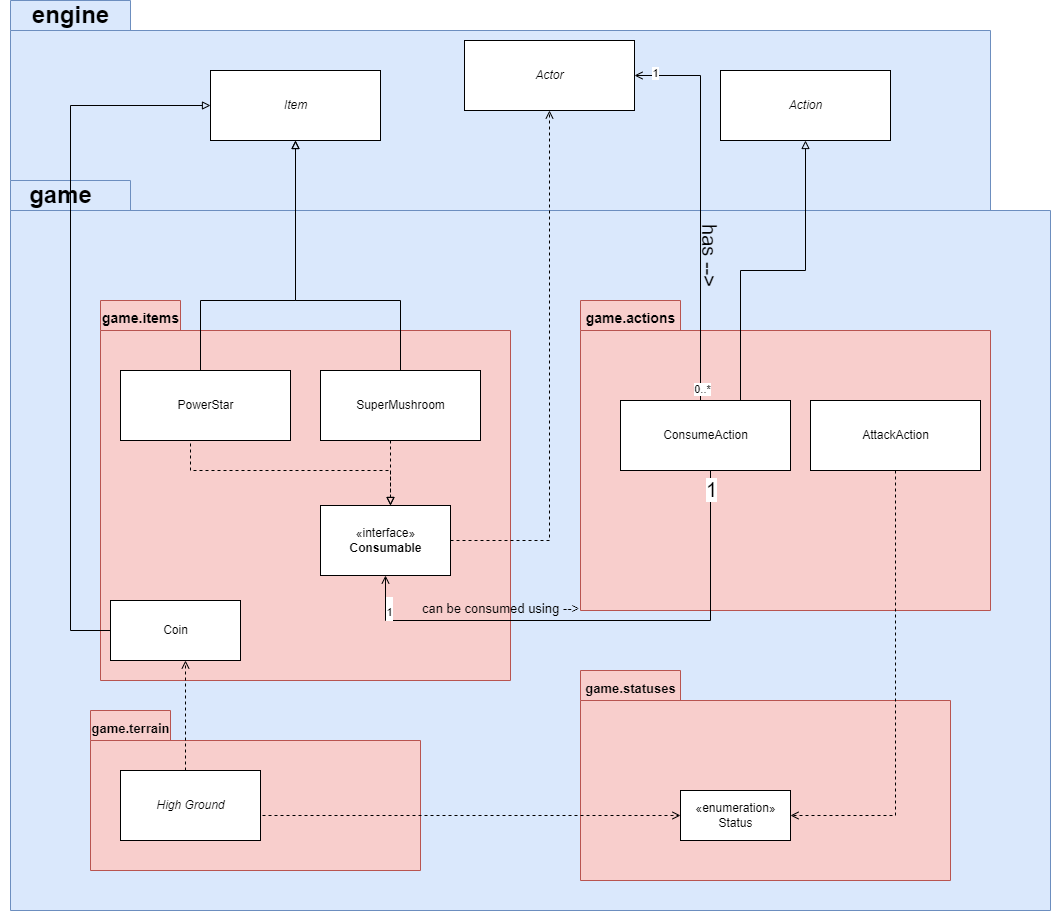

The diagram above was exported from draw.io. Its source (the exported page's mxGraphModel, read from the mxfile embedded in the PNG):
<mxGraphModel dx="2468" dy="885" grid="1" gridSize="10" guides="1" tooltips="1" connect="1" arrows="1" fold="1" page="1" pageScale="1" pageWidth="827" pageHeight="1169" math="0" shadow="0">
  <root>
    <mxCell id="0" />
    <mxCell id="1" parent="0" />
    <mxCell id="i43hTrtua0hH4RwefnVX-7" value="" style="shape=folder;fontStyle=1;spacingTop=10;tabWidth=120;tabHeight=30;tabPosition=left;html=1;fillColor=#dae8fc;strokeColor=#6c8ebf;" parent="1" vertex="1">
      <mxGeometry x="-40" y="270" width="980" height="210" as="geometry" />
    </mxCell>
    <mxCell id="i43hTrtua0hH4RwefnVX-1" value="" style="shape=folder;fontStyle=1;spacingTop=10;tabWidth=120;tabHeight=30;tabPosition=left;html=1;fillColor=#dae8fc;strokeColor=#6c8ebf;" parent="1" vertex="1">
      <mxGeometry x="-40" y="450" width="1040" height="730" as="geometry" />
    </mxCell>
    <mxCell id="i43hTrtua0hH4RwefnVX-4" value="" style="shape=folder;fontStyle=1;spacingTop=10;tabWidth=80;tabHeight=30;tabPosition=left;html=1;fillColor=#f8cecc;strokeColor=#b85450;" parent="1" vertex="1">
      <mxGeometry x="50" y="570" width="410" height="380" as="geometry" />
    </mxCell>
    <mxCell id="i43hTrtua0hH4RwefnVX-2" value="game" style="text;strokeColor=none;fillColor=none;html=1;fontSize=24;fontStyle=1;verticalAlign=middle;align=center;" parent="1" vertex="1">
      <mxGeometry x="-50" y="450" width="120" height="30" as="geometry" />
    </mxCell>
    <mxCell id="MrsWHeAj9BduAwFFd_29-2" style="edgeStyle=orthogonalEdgeStyle;rounded=0;orthogonalLoop=1;jettySize=auto;html=1;endArrow=block;endFill=0;dashed=1;exitX=0.5;exitY=1;exitDx=0;exitDy=0;" parent="1" source="i43hTrtua0hH4RwefnVX-3" target="MrsWHeAj9BduAwFFd_29-1" edge="1">
      <mxGeometry relative="1" as="geometry">
        <Array as="points">
          <mxPoint x="140" y="710" />
          <mxPoint x="140" y="740" />
          <mxPoint x="340" y="740" />
        </Array>
      </mxGeometry>
    </mxCell>
    <mxCell id="r3NcZX6An-PjU--hHvSq-7" style="edgeStyle=orthogonalEdgeStyle;rounded=0;orthogonalLoop=1;jettySize=auto;html=1;endArrow=block;endFill=0;" parent="1" source="i43hTrtua0hH4RwefnVX-3" target="i43hTrtua0hH4RwefnVX-9" edge="1">
      <mxGeometry relative="1" as="geometry">
        <Array as="points">
          <mxPoint x="150" y="570" />
          <mxPoint x="245" y="570" />
        </Array>
        <mxPoint x="170" y="655" as="targetPoint" />
      </mxGeometry>
    </mxCell>
    <mxCell id="i43hTrtua0hH4RwefnVX-3" value="PowerStar" style="html=1;" parent="1" vertex="1">
      <mxGeometry x="70" y="640" width="170" height="70" as="geometry" />
    </mxCell>
    <mxCell id="i43hTrtua0hH4RwefnVX-5" value="&lt;font style=&quot;font-size: 14px&quot;&gt;game.items&lt;/font&gt;" style="text;strokeColor=none;fillColor=none;html=1;fontSize=24;fontStyle=1;verticalAlign=middle;align=center;" parent="1" vertex="1">
      <mxGeometry x="30" y="570" width="120" height="30" as="geometry" />
    </mxCell>
    <mxCell id="i43hTrtua0hH4RwefnVX-8" value="engine" style="text;strokeColor=none;fillColor=none;html=1;fontSize=24;fontStyle=1;verticalAlign=middle;align=center;" parent="1" vertex="1">
      <mxGeometry x="-40" y="270" width="120" height="30" as="geometry" />
    </mxCell>
    <mxCell id="i43hTrtua0hH4RwefnVX-9" value="&lt;i&gt;Item&lt;/i&gt;" style="html=1;" parent="1" vertex="1">
      <mxGeometry x="160" y="340" width="170" height="70" as="geometry" />
    </mxCell>
    <mxCell id="MrsWHeAj9BduAwFFd_29-3" style="edgeStyle=orthogonalEdgeStyle;rounded=0;orthogonalLoop=1;jettySize=auto;html=1;dashed=1;endArrow=block;endFill=0;" parent="1" source="i43hTrtua0hH4RwefnVX-10" target="MrsWHeAj9BduAwFFd_29-1" edge="1">
      <mxGeometry relative="1" as="geometry">
        <Array as="points">
          <mxPoint x="340" y="750" />
          <mxPoint x="340" y="750" />
        </Array>
      </mxGeometry>
    </mxCell>
    <mxCell id="r3NcZX6An-PjU--hHvSq-5" style="edgeStyle=orthogonalEdgeStyle;rounded=0;orthogonalLoop=1;jettySize=auto;html=1;endArrow=block;endFill=0;" parent="1" source="i43hTrtua0hH4RwefnVX-10" target="i43hTrtua0hH4RwefnVX-9" edge="1">
      <mxGeometry relative="1" as="geometry">
        <mxPoint x="330" y="655" as="targetPoint" />
        <Array as="points">
          <mxPoint x="350" y="570" />
          <mxPoint x="245" y="570" />
        </Array>
      </mxGeometry>
    </mxCell>
    <mxCell id="i43hTrtua0hH4RwefnVX-10" value="SuperMushroom" style="html=1;" parent="1" vertex="1">
      <mxGeometry x="270" y="640" width="160" height="70" as="geometry" />
    </mxCell>
    <mxCell id="MrsWHeAj9BduAwFFd_29-10" style="edgeStyle=orthogonalEdgeStyle;rounded=0;orthogonalLoop=1;jettySize=auto;html=1;entryX=0.5;entryY=1;entryDx=0;entryDy=0;endArrow=open;endFill=0;dashed=1;" parent="1" source="MrsWHeAj9BduAwFFd_29-1" target="MrsWHeAj9BduAwFFd_29-9" edge="1">
      <mxGeometry relative="1" as="geometry" />
    </mxCell>
    <mxCell id="MrsWHeAj9BduAwFFd_29-4" value="" style="shape=folder;fontStyle=1;spacingTop=10;tabWidth=100;tabHeight=30;tabPosition=left;html=1;fillColor=#f8cecc;strokeColor=#b85450;" parent="1" vertex="1">
      <mxGeometry x="530" y="570" width="410" height="310" as="geometry" />
    </mxCell>
    <mxCell id="MrsWHeAj9BduAwFFd_29-1" value="«interface»&lt;br&gt;&lt;b&gt;Consumable&lt;/b&gt;" style="html=1;" parent="1" vertex="1">
      <mxGeometry x="270" y="775" width="130" height="70" as="geometry" />
    </mxCell>
    <mxCell id="MrsWHeAj9BduAwFFd_29-5" value="&lt;font style=&quot;font-size: 14px&quot;&gt;game.actions&lt;/font&gt;" style="text;strokeColor=none;fillColor=none;html=1;fontSize=24;fontStyle=1;verticalAlign=middle;align=center;" parent="1" vertex="1">
      <mxGeometry x="520" y="570" width="120" height="30" as="geometry" />
    </mxCell>
    <mxCell id="MrsWHeAj9BduAwFFd_29-8" style="edgeStyle=orthogonalEdgeStyle;rounded=0;orthogonalLoop=1;jettySize=auto;html=1;entryX=0.5;entryY=1;entryDx=0;entryDy=0;endArrow=block;endFill=0;" parent="1" source="MrsWHeAj9BduAwFFd_29-6" target="MrsWHeAj9BduAwFFd_29-7" edge="1">
      <mxGeometry relative="1" as="geometry">
        <Array as="points">
          <mxPoint x="690" y="540" />
          <mxPoint x="755" y="540" />
        </Array>
      </mxGeometry>
    </mxCell>
    <mxCell id="hqZbjBGwLM4o_RLY3u5l-2" style="edgeStyle=orthogonalEdgeStyle;rounded=0;orthogonalLoop=1;jettySize=auto;html=1;entryX=1;entryY=0.5;entryDx=0;entryDy=0;endArrow=open;endFill=0;" parent="1" source="MrsWHeAj9BduAwFFd_29-6" target="MrsWHeAj9BduAwFFd_29-9" edge="1">
      <mxGeometry relative="1" as="geometry">
        <Array as="points">
          <mxPoint x="650" y="345" />
        </Array>
      </mxGeometry>
    </mxCell>
    <mxCell id="hqZbjBGwLM4o_RLY3u5l-3" value="1" style="edgeLabel;html=1;align=center;verticalAlign=middle;resizable=0;points=[];" parent="hqZbjBGwLM4o_RLY3u5l-2" vertex="1" connectable="0">
      <mxGeometry x="0.8981" y="-3" relative="1" as="geometry">
        <mxPoint as="offset" />
      </mxGeometry>
    </mxCell>
    <mxCell id="hqZbjBGwLM4o_RLY3u5l-4" value="0..*" style="edgeLabel;html=1;align=center;verticalAlign=middle;resizable=0;points=[];" parent="hqZbjBGwLM4o_RLY3u5l-2" vertex="1" connectable="0">
      <mxGeometry x="-0.9372" y="-1" relative="1" as="geometry">
        <mxPoint as="offset" />
      </mxGeometry>
    </mxCell>
    <mxCell id="hqZbjBGwLM4o_RLY3u5l-9" style="edgeStyle=orthogonalEdgeStyle;rounded=0;orthogonalLoop=1;jettySize=auto;html=1;entryX=0.5;entryY=1;entryDx=0;entryDy=0;fontSize=20;endArrow=open;endFill=0;" parent="1" source="MrsWHeAj9BduAwFFd_29-6" target="MrsWHeAj9BduAwFFd_29-1" edge="1">
      <mxGeometry relative="1" as="geometry">
        <Array as="points">
          <mxPoint x="660" y="890" />
          <mxPoint x="335" y="890" />
        </Array>
      </mxGeometry>
    </mxCell>
    <mxCell id="hqZbjBGwLM4o_RLY3u5l-10" value="&lt;font style=&quot;font-size: 11px&quot;&gt;1&lt;/font&gt;" style="edgeLabel;html=1;align=center;verticalAlign=middle;resizable=0;points=[];fontSize=20;" parent="hqZbjBGwLM4o_RLY3u5l-9" vertex="1" connectable="0">
      <mxGeometry x="0.8771" y="-3" relative="1" as="geometry">
        <mxPoint as="offset" />
      </mxGeometry>
    </mxCell>
    <mxCell id="hqZbjBGwLM4o_RLY3u5l-11" value="1" style="edgeLabel;html=1;align=center;verticalAlign=middle;resizable=0;points=[];fontSize=20;" parent="hqZbjBGwLM4o_RLY3u5l-9" vertex="1" connectable="0">
      <mxGeometry x="-0.9289" relative="1" as="geometry">
        <mxPoint as="offset" />
      </mxGeometry>
    </mxCell>
    <mxCell id="MrsWHeAj9BduAwFFd_29-6" value="ConsumeAction" style="html=1;" parent="1" vertex="1">
      <mxGeometry x="570" y="670" width="170" height="70" as="geometry" />
    </mxCell>
    <mxCell id="MrsWHeAj9BduAwFFd_29-7" value="&lt;i&gt;Action&lt;/i&gt;" style="html=1;" parent="1" vertex="1">
      <mxGeometry x="670" y="340" width="170" height="70" as="geometry" />
    </mxCell>
    <mxCell id="MrsWHeAj9BduAwFFd_29-9" value="&lt;i&gt;Actor&lt;/i&gt;" style="html=1;" parent="1" vertex="1">
      <mxGeometry x="414" y="310" width="170" height="70" as="geometry" />
    </mxCell>
    <mxCell id="bJRN9SNMAbC33uXG2rwS-1" style="edgeStyle=orthogonalEdgeStyle;rounded=0;orthogonalLoop=1;jettySize=auto;html=1;endArrow=block;endFill=0;exitX=0;exitY=0.5;exitDx=0;exitDy=0;" parent="1" source="wFLRJprpQHyPGRCy-drW-1" target="i43hTrtua0hH4RwefnVX-9" edge="1">
      <mxGeometry relative="1" as="geometry">
        <Array as="points">
          <mxPoint x="20" y="900" />
          <mxPoint x="20" y="375" />
        </Array>
      </mxGeometry>
    </mxCell>
    <mxCell id="wFLRJprpQHyPGRCy-drW-1" value="Coin" style="html=1;" parent="1" vertex="1">
      <mxGeometry x="60" y="870" width="130" height="60" as="geometry" />
    </mxCell>
    <mxCell id="wFLRJprpQHyPGRCy-drW-4" value="" style="shape=folder;fontStyle=1;spacingTop=10;tabWidth=80;tabHeight=30;tabPosition=left;html=1;fillColor=#f8cecc;strokeColor=#b85450;" parent="1" vertex="1">
      <mxGeometry x="40" y="980" width="330" height="160" as="geometry" />
    </mxCell>
    <mxCell id="wFLRJprpQHyPGRCy-drW-6" value="&lt;font style=&quot;font-size: 13px&quot;&gt;game.terrain&lt;/font&gt;" style="text;strokeColor=none;fillColor=none;html=1;fontSize=24;fontStyle=1;verticalAlign=middle;align=center;" parent="1" vertex="1">
      <mxGeometry x="20" y="980" width="120" height="30" as="geometry" />
    </mxCell>
    <mxCell id="bJRN9SNMAbC33uXG2rwS-5" style="edgeStyle=orthogonalEdgeStyle;rounded=0;orthogonalLoop=1;jettySize=auto;html=1;endArrow=open;endFill=0;dashed=1;" parent="1" source="bJRN9SNMAbC33uXG2rwS-2" target="wFLRJprpQHyPGRCy-drW-1" edge="1">
      <mxGeometry relative="1" as="geometry">
        <Array as="points">
          <mxPoint x="135" y="1000" />
          <mxPoint x="135" y="1000" />
        </Array>
      </mxGeometry>
    </mxCell>
    <mxCell id="bJRN9SNMAbC33uXG2rwS-3" value="" style="shape=folder;fontStyle=1;spacingTop=10;tabWidth=100;tabHeight=30;tabPosition=left;html=1;fillColor=#f8cecc;strokeColor=#b85450;" parent="1" vertex="1">
      <mxGeometry x="530" y="940" width="370" height="210" as="geometry" />
    </mxCell>
    <mxCell id="bJRN9SNMAbC33uXG2rwS-8" style="edgeStyle=orthogonalEdgeStyle;rounded=0;orthogonalLoop=1;jettySize=auto;html=1;entryX=0;entryY=0.5;entryDx=0;entryDy=0;dashed=1;endArrow=open;endFill=0;exitX=1;exitY=0.5;exitDx=0;exitDy=0;" parent="1" source="bJRN9SNMAbC33uXG2rwS-2" target="bJRN9SNMAbC33uXG2rwS-7" edge="1">
      <mxGeometry relative="1" as="geometry">
        <Array as="points">
          <mxPoint x="210" y="1085" />
        </Array>
      </mxGeometry>
    </mxCell>
    <mxCell id="bJRN9SNMAbC33uXG2rwS-2" value="&lt;i&gt;High Ground&lt;/i&gt;" style="html=1;" parent="1" vertex="1">
      <mxGeometry x="70" y="1040" width="140" height="70" as="geometry" />
    </mxCell>
    <mxCell id="bJRN9SNMAbC33uXG2rwS-4" value="&lt;font style=&quot;font-size: 13px&quot;&gt;game.statuses&lt;/font&gt;" style="text;strokeColor=none;fillColor=none;html=1;fontSize=24;fontStyle=1;verticalAlign=middle;align=center;" parent="1" vertex="1">
      <mxGeometry x="520" y="940" width="120" height="30" as="geometry" />
    </mxCell>
    <mxCell id="bJRN9SNMAbC33uXG2rwS-7" value="«enumeration»&lt;br&gt;Status" style="html=1;" parent="1" vertex="1">
      <mxGeometry x="630" y="1060" width="110" height="50" as="geometry" />
    </mxCell>
    <mxCell id="CSBdyJzycMAR1Jzyt-HD-3" style="edgeStyle=orthogonalEdgeStyle;rounded=0;orthogonalLoop=1;jettySize=auto;html=1;entryX=1;entryY=0.5;entryDx=0;entryDy=0;exitX=0.5;exitY=1;exitDx=0;exitDy=0;endArrow=open;endFill=0;dashed=1;" parent="1" source="bJRN9SNMAbC33uXG2rwS-9" target="bJRN9SNMAbC33uXG2rwS-7" edge="1">
      <mxGeometry relative="1" as="geometry" />
    </mxCell>
    <mxCell id="bJRN9SNMAbC33uXG2rwS-9" value="AttackAction" style="html=1;" parent="1" vertex="1">
      <mxGeometry x="760" y="670" width="170" height="70" as="geometry" />
    </mxCell>
    <mxCell id="hqZbjBGwLM4o_RLY3u5l-5" value="&lt;span style=&quot;font-weight: normal&quot;&gt;&lt;font style=&quot;font-size: 20px&quot;&gt;has --&amp;gt;&lt;/font&gt;&lt;/span&gt;" style="text;strokeColor=none;fillColor=none;html=1;fontSize=24;fontStyle=1;verticalAlign=middle;align=center;rotation=90;strokeWidth=3;" parent="1" vertex="1">
      <mxGeometry x="620" y="520" width="80" height="10" as="geometry" />
    </mxCell>
    <mxCell id="hqZbjBGwLM4o_RLY3u5l-12" value="&lt;span style=&quot;font-weight: normal&quot;&gt;&lt;font style=&quot;font-size: 13px&quot;&gt;can be consumed using --&amp;gt;&lt;/font&gt;&lt;/span&gt;" style="text;strokeColor=none;fillColor=none;html=1;fontSize=24;fontStyle=1;verticalAlign=middle;align=center;rotation=0;strokeWidth=3;" parent="1" vertex="1">
      <mxGeometry x="370" y="860" width="160" height="30" as="geometry" />
    </mxCell>
  </root>
</mxGraphModel>